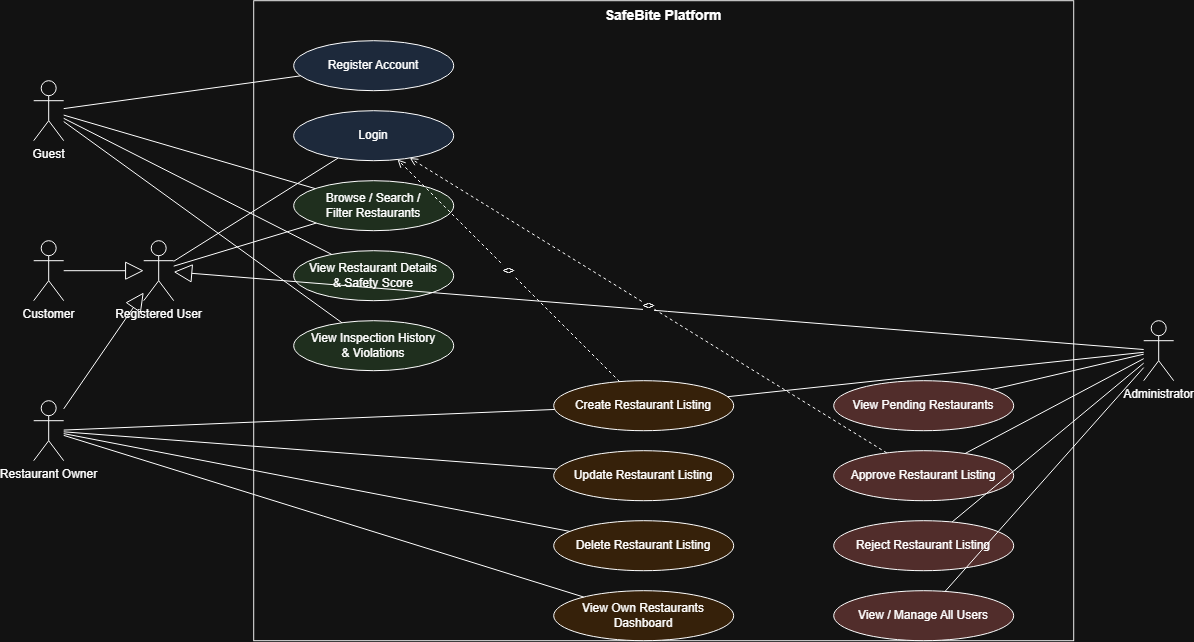

The diagram above was exported from draw.io. Its source (the exported page's mxGraphModel, read from the mxfile embedded in the PNG):
<mxGraphModel dx="2002" dy="1117" grid="1" gridSize="10" guides="1" tooltips="1" connect="1" arrows="1" fold="1" page="1" pageScale="1" pageWidth="850" pageHeight="1100" math="0" shadow="0">
  <root>
    <mxCell id="0" />
    <mxCell id="1" parent="0" />
    <mxCell id="etMqHAU7zIz8bkFXvs-1-1" parent="1" style="rounded=0;whiteSpace=wrap;html=1;verticalAlign=top;fontStyle=1;fontSize=14;fillColor=none;strokeColor=#000000;" value="SafeBite Platform" vertex="1">
      <mxGeometry height="640" width="820" x="260" y="40" as="geometry" />
    </mxCell>
    <mxCell id="etMqHAU7zIz8bkFXvs-1-2" parent="1" style="shape=umlActor;verticalLabelPosition=bottom;verticalAlign=top;html=1;outlineConnect=0;" value="Guest" vertex="1">
      <mxGeometry height="60" width="30" x="40" y="120" as="geometry" />
    </mxCell>
    <mxCell id="etMqHAU7zIz8bkFXvs-1-3" parent="1" style="shape=umlActor;verticalLabelPosition=bottom;verticalAlign=top;html=1;outlineConnect=0;" value="Customer" vertex="1">
      <mxGeometry height="60" width="30" x="40" y="280" as="geometry" />
    </mxCell>
    <mxCell id="etMqHAU7zIz8bkFXvs-1-4" parent="1" style="shape=umlActor;verticalLabelPosition=bottom;verticalAlign=top;html=1;outlineConnect=0;" value="Restaurant Owner" vertex="1">
      <mxGeometry height="60" width="30" x="40" y="440" as="geometry" />
    </mxCell>
    <mxCell id="etMqHAU7zIz8bkFXvs-1-5" parent="1" style="shape=umlActor;verticalLabelPosition=bottom;verticalAlign=top;html=1;outlineConnect=0;" value="Administrator" vertex="1">
      <mxGeometry height="60" width="30" x="1150" y="360" as="geometry" />
    </mxCell>
    <mxCell id="etMqHAU7zIz8bkFXvs-1-6" parent="1" style="shape=umlActor;verticalLabelPosition=bottom;verticalAlign=top;html=1;outlineConnect=0;" value="Registered User" vertex="1">
      <mxGeometry height="60" width="30" x="150" y="280" as="geometry" />
    </mxCell>
    <mxCell id="etMqHAU7zIz8bkFXvs-1-7" parent="1" style="ellipse;whiteSpace=wrap;html=1;fillColor=#dae8fc;" value="Register Account" vertex="1">
      <mxGeometry height="50" width="160" x="300" y="80" as="geometry" />
    </mxCell>
    <mxCell id="etMqHAU7zIz8bkFXvs-1-8" parent="1" style="ellipse;whiteSpace=wrap;html=1;fillColor=#dae8fc;" value="Login" vertex="1">
      <mxGeometry height="50" width="160" x="300" y="150" as="geometry" />
    </mxCell>
    <mxCell id="etMqHAU7zIz8bkFXvs-1-9" parent="1" style="ellipse;whiteSpace=wrap;html=1;fillColor=#d5e8d4;" value="Browse / Search /&#10;Filter Restaurants" vertex="1">
      <mxGeometry height="50" width="160" x="300" y="220" as="geometry" />
    </mxCell>
    <mxCell id="etMqHAU7zIz8bkFXvs-1-10" parent="1" style="ellipse;whiteSpace=wrap;html=1;fillColor=#d5e8d4;" value="View Restaurant Details&#10;&amp; Safety Score" vertex="1">
      <mxGeometry height="50" width="160" x="300" y="290" as="geometry" />
    </mxCell>
    <mxCell id="etMqHAU7zIz8bkFXvs-1-11" parent="1" style="ellipse;whiteSpace=wrap;html=1;fillColor=#d5e8d4;" value="View Inspection History&#10;&amp; Violations" vertex="1">
      <mxGeometry height="50" width="160" x="300" y="360" as="geometry" />
    </mxCell>
    <mxCell id="etMqHAU7zIz8bkFXvs-1-12" parent="1" style="ellipse;whiteSpace=wrap;html=1;fillColor=#ffe6cc;" value="Create Restaurant Listing" vertex="1">
      <mxGeometry height="50" width="180" x="560" y="420" as="geometry" />
    </mxCell>
    <mxCell id="etMqHAU7zIz8bkFXvs-1-13" parent="1" style="ellipse;whiteSpace=wrap;html=1;fillColor=#ffe6cc;" value="Update Restaurant Listing" vertex="1">
      <mxGeometry height="50" width="180" x="560" y="490" as="geometry" />
    </mxCell>
    <mxCell id="etMqHAU7zIz8bkFXvs-1-14" parent="1" style="ellipse;whiteSpace=wrap;html=1;fillColor=#ffe6cc;" value="Delete Restaurant Listing" vertex="1">
      <mxGeometry height="50" width="180" x="560" y="560" as="geometry" />
    </mxCell>
    <mxCell id="etMqHAU7zIz8bkFXvs-1-15" parent="1" style="ellipse;whiteSpace=wrap;html=1;fillColor=#ffe6cc;" value="View Own Restaurants&#10;Dashboard" vertex="1">
      <mxGeometry height="50" width="180" x="560" y="630" as="geometry" />
    </mxCell>
    <mxCell id="etMqHAU7zIz8bkFXvs-1-16" parent="1" style="ellipse;whiteSpace=wrap;html=1;fillColor=#f8cecc;" value="View Pending Restaurants" vertex="1">
      <mxGeometry height="50" width="180" x="840" y="420" as="geometry" />
    </mxCell>
    <mxCell id="etMqHAU7zIz8bkFXvs-1-17" parent="1" style="ellipse;whiteSpace=wrap;html=1;fillColor=#f8cecc;" value="Approve Restaurant Listing" vertex="1">
      <mxGeometry height="50" width="180" x="840" y="490" as="geometry" />
    </mxCell>
    <mxCell id="etMqHAU7zIz8bkFXvs-1-18" parent="1" style="ellipse;whiteSpace=wrap;html=1;fillColor=#f8cecc;" value="Reject Restaurant Listing" vertex="1">
      <mxGeometry height="50" width="180" x="840" y="560" as="geometry" />
    </mxCell>
    <mxCell id="etMqHAU7zIz8bkFXvs-1-19" parent="1" style="ellipse;whiteSpace=wrap;html=1;fillColor=#f8cecc;" value="View / Manage All Users" vertex="1">
      <mxGeometry height="50" width="180" x="840" y="630" as="geometry" />
    </mxCell>
    <mxCell id="etMqHAU7zIz8bkFXvs-1-20" edge="1" parent="1" source="etMqHAU7zIz8bkFXvs-1-3" style="html=1;endArrow=block;endFill=0;endSize=16;" target="etMqHAU7zIz8bkFXvs-1-6">
      <mxGeometry relative="1" as="geometry" />
    </mxCell>
    <mxCell id="etMqHAU7zIz8bkFXvs-1-21" edge="1" parent="1" source="etMqHAU7zIz8bkFXvs-1-4" style="html=1;endArrow=block;endFill=0;endSize=16;" target="etMqHAU7zIz8bkFXvs-1-6">
      <mxGeometry relative="1" as="geometry" />
    </mxCell>
    <mxCell id="etMqHAU7zIz8bkFXvs-1-22" edge="1" parent="1" source="etMqHAU7zIz8bkFXvs-1-5" style="html=1;endArrow=block;endFill=0;endSize=16;" target="etMqHAU7zIz8bkFXvs-1-6">
      <mxGeometry relative="1" as="geometry" />
    </mxCell>
    <mxCell id="etMqHAU7zIz8bkFXvs-1-23" edge="1" parent="1" source="etMqHAU7zIz8bkFXvs-1-2" style="html=1;endArrow=none;" target="etMqHAU7zIz8bkFXvs-1-9">
      <mxGeometry relative="1" as="geometry" />
    </mxCell>
    <mxCell id="etMqHAU7zIz8bkFXvs-1-24" edge="1" parent="1" source="etMqHAU7zIz8bkFXvs-1-2" style="html=1;endArrow=none;" target="etMqHAU7zIz8bkFXvs-1-10">
      <mxGeometry relative="1" as="geometry" />
    </mxCell>
    <mxCell id="etMqHAU7zIz8bkFXvs-1-25" edge="1" parent="1" source="etMqHAU7zIz8bkFXvs-1-2" style="html=1;endArrow=none;" target="etMqHAU7zIz8bkFXvs-1-11">
      <mxGeometry relative="1" as="geometry" />
    </mxCell>
    <mxCell id="etMqHAU7zIz8bkFXvs-1-26" edge="1" parent="1" source="etMqHAU7zIz8bkFXvs-1-2" style="html=1;endArrow=none;" target="etMqHAU7zIz8bkFXvs-1-7">
      <mxGeometry relative="1" as="geometry" />
    </mxCell>
    <mxCell id="etMqHAU7zIz8bkFXvs-1-27" edge="1" parent="1" source="etMqHAU7zIz8bkFXvs-1-6" style="html=1;endArrow=none;" target="etMqHAU7zIz8bkFXvs-1-8">
      <mxGeometry relative="1" as="geometry" />
    </mxCell>
    <mxCell id="etMqHAU7zIz8bkFXvs-1-28" edge="1" parent="1" source="etMqHAU7zIz8bkFXvs-1-6" style="html=1;endArrow=none;" target="etMqHAU7zIz8bkFXvs-1-9">
      <mxGeometry relative="1" as="geometry" />
    </mxCell>
    <mxCell id="etMqHAU7zIz8bkFXvs-1-29" edge="1" parent="1" source="etMqHAU7zIz8bkFXvs-1-4" style="html=1;endArrow=none;" target="etMqHAU7zIz8bkFXvs-1-12">
      <mxGeometry relative="1" as="geometry" />
    </mxCell>
    <mxCell id="etMqHAU7zIz8bkFXvs-1-30" edge="1" parent="1" source="etMqHAU7zIz8bkFXvs-1-4" style="html=1;endArrow=none;" target="etMqHAU7zIz8bkFXvs-1-13">
      <mxGeometry relative="1" as="geometry" />
    </mxCell>
    <mxCell id="etMqHAU7zIz8bkFXvs-1-31" edge="1" parent="1" source="etMqHAU7zIz8bkFXvs-1-4" style="html=1;endArrow=none;" target="etMqHAU7zIz8bkFXvs-1-14">
      <mxGeometry relative="1" as="geometry" />
    </mxCell>
    <mxCell id="etMqHAU7zIz8bkFXvs-1-32" edge="1" parent="1" source="etMqHAU7zIz8bkFXvs-1-4" style="html=1;endArrow=none;" target="etMqHAU7zIz8bkFXvs-1-15">
      <mxGeometry relative="1" as="geometry" />
    </mxCell>
    <mxCell id="etMqHAU7zIz8bkFXvs-1-33" edge="1" parent="1" source="etMqHAU7zIz8bkFXvs-1-5" style="html=1;endArrow=none;" target="etMqHAU7zIz8bkFXvs-1-16">
      <mxGeometry relative="1" as="geometry" />
    </mxCell>
    <mxCell id="etMqHAU7zIz8bkFXvs-1-34" edge="1" parent="1" source="etMqHAU7zIz8bkFXvs-1-5" style="html=1;endArrow=none;" target="etMqHAU7zIz8bkFXvs-1-17">
      <mxGeometry relative="1" as="geometry" />
    </mxCell>
    <mxCell id="etMqHAU7zIz8bkFXvs-1-35" edge="1" parent="1" source="etMqHAU7zIz8bkFXvs-1-5" style="html=1;endArrow=none;" target="etMqHAU7zIz8bkFXvs-1-18">
      <mxGeometry relative="1" as="geometry" />
    </mxCell>
    <mxCell id="etMqHAU7zIz8bkFXvs-1-36" edge="1" parent="1" source="etMqHAU7zIz8bkFXvs-1-5" style="html=1;endArrow=none;" target="etMqHAU7zIz8bkFXvs-1-19">
      <mxGeometry relative="1" as="geometry" />
    </mxCell>
    <mxCell id="etMqHAU7zIz8bkFXvs-1-37" edge="1" parent="1" source="etMqHAU7zIz8bkFXvs-1-5" style="html=1;endArrow=none;" target="etMqHAU7zIz8bkFXvs-1-12">
      <mxGeometry relative="1" as="geometry" />
    </mxCell>
    <mxCell id="etMqHAU7zIz8bkFXvs-1-38" edge="1" parent="1" source="etMqHAU7zIz8bkFXvs-1-12" style="html=1;endArrow=open;dashed=1;fontSize=10;" target="etMqHAU7zIz8bkFXvs-1-8" value="&lt;&lt;include&gt;&gt;">
      <mxGeometry relative="1" as="geometry" />
    </mxCell>
    <mxCell id="etMqHAU7zIz8bkFXvs-1-39" edge="1" parent="1" source="etMqHAU7zIz8bkFXvs-1-17" style="html=1;endArrow=open;dashed=1;fontSize=10;" target="etMqHAU7zIz8bkFXvs-1-8" value="&lt;&lt;include&gt;&gt;">
      <mxGeometry relative="1" as="geometry" />
    </mxCell>
  </root>
</mxGraphModel>